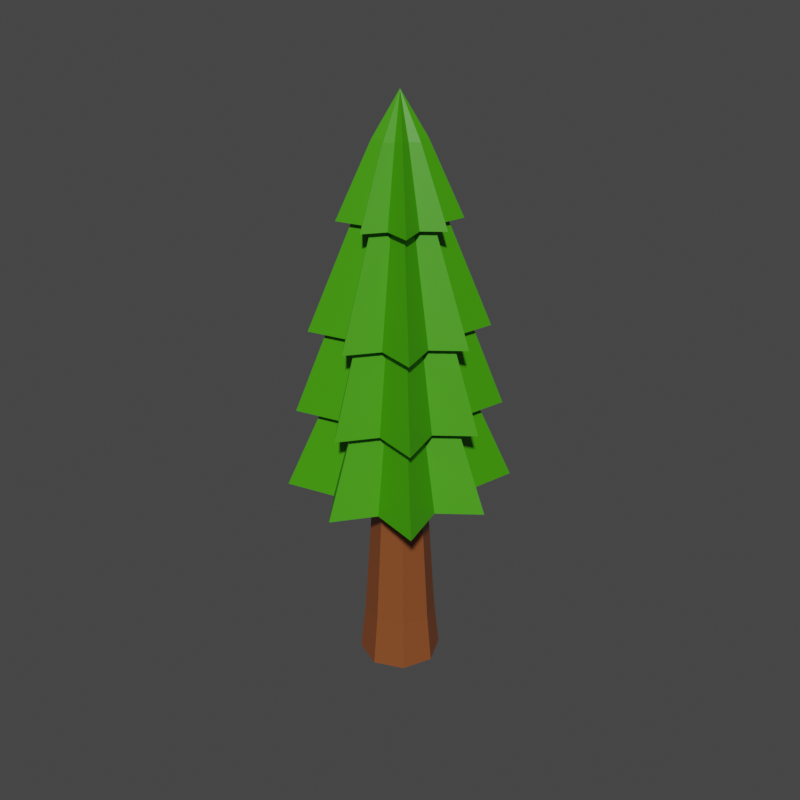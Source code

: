 # Source: Tree_0002.blend  (saved by Blender 2.80.75; exported with 4.5.12 LTS)
import bpy
from mathutils import Matrix  # noqa: F401  (used for matrix-valued properties, if any)

bpy.ops.wm.read_factory_settings(use_empty=True)
scene = bpy.context.scene
scene.name = 'Scene'

# ---- collections
col_collection = bpy.data.collections.new('Collection'); scene.collection.children.link(col_collection)

# ---- images (referenced by path relative to the original .blend; pixels are not part of the script)
import os
ASSET_DIR = os.environ.get("B2B_ASSET_DIR", "")  # directory of the original .blend (textures are referenced by path, not embedded)
HERE = os.path.dirname(os.path.abspath(__file__))  # packed textures are extracted next to this script under _unpacked/

def load_image(name, relpath, width, height, colorspace="sRGB"):
    """Load a texture the original file referenced (path relative to the .blend, or extracted next to this script)."""
    p = next((c for c in (os.path.join(HERE, relpath), os.path.join(ASSET_DIR, relpath)) if relpath and os.path.exists(c)), "")
    if p:
        img = bpy.data.images.load(p, check_existing=True)
        img.name = name
    else:  # same state as the original file: an image datablock whose file is absent (Cycles renders it pink)
        img = bpy.data.images.new(name, width, height)
        img.source = "FILE"
        img.filepath = "//" + (relpath or name)
    img.colorspace_settings.name = colorspace
    return img
img_tree_0002 = load_image('Tree_0002', 'Tree_0002.png', 1024, 1024, 'sRGB')

# ---- materials (node trees are filled in below, after node groups)
mat_material = bpy.data.materials.new('Material')
mat_material.alpha_threshold = 0.0
mat_material.line_color = (0.0, 0.0, 0.0, 1.0)
mat_material_001 = bpy.data.materials.new('Material.001')

# ---- material node trees
mat_material.use_nodes = True; mat_material.node_tree.nodes.clear()
_N = mat_material.node_tree.nodes; _L = mat_material.node_tree.links
n0 = _N.new('ShaderNodeOutputMaterial'); n0.name = 'Material Output'; n0.location = (300, 300)
n1 = _N.new('ShaderNodeTexImage'); n1.name = 'Image Texture'; n1.location = (1, 579)
n1.image = img_tree_0002
n2 = _N.new('ShaderNodeBsdfPrincipled'); n2.name = 'Principled BSDF'; n2.location = (10, 300)
n2.distribution = 'GGX'
n2.subsurface_method = 'BURLEY'
n2.inputs[0].default_value = (0.2411, 0.07002, 0.02087, 1.0)
n2.inputs[2].default_value = 0.4
n2.inputs[3].default_value = 1.45
n2.inputs[27].default_value = (0.0, 0.0, 0.0, 1.0)
n2.inputs[28].default_value = 1.0
_L.new(n2.outputs[0], n0.inputs[0])
n0.is_active_output = True
mat_material_001.use_nodes = True; mat_material_001.node_tree.nodes.clear()
_N = mat_material_001.node_tree.nodes; _L = mat_material_001.node_tree.links
n0 = _N.new('ShaderNodeOutputMaterial'); n0.name = 'Material Output'; n0.location = (300, 300)
n1 = _N.new('ShaderNodeBsdfPrincipled'); n1.name = 'Principled BSDF'; n1.location = (10, 300)
n1.distribution = 'GGX'
n1.subsurface_method = 'BURLEY'
n1.inputs[0].default_value = (0.05094, 0.3229, 0.0, 1.0)
n1.inputs[3].default_value = 1.45
n1.inputs[27].default_value = (0.0, 0.0, 0.0, 1.0)
n1.inputs[28].default_value = 1.0
n2 = _N.new('ShaderNodeTexImage'); n2.name = 'Image Texture'; n2.location = (10, 566)
n2.image = img_tree_0002
_L.new(n1.outputs[0], n0.inputs[0])
n0.is_active_output = True

# ---- world
world_world = bpy.data.worlds.new('World'); scene.world = world_world
world_world.use_nodes = True; world_world.node_tree.nodes.clear()
_N = world_world.node_tree.nodes; _L = world_world.node_tree.links
n0 = _N.new('ShaderNodeOutputWorld'); n0.name = 'World Output'; n0.location = (300, 300)
n1 = _N.new('ShaderNodeBackground'); n1.name = 'Background'; n1.location = (10, 300)
n1.inputs[0].default_value = (0.05088, 0.05088, 0.05088, 1.0)
_L.new(n1.outputs[0], n0.inputs[0])
n0.is_active_output = True
world_world.color = (0.05088, 0.05088, 0.05088)
world_world.use_sun_shadow = False
world_world.sun_shadow_jitter_overblur = 0.0

# ---- meshes
me_cube = bpy.data.meshes.new('Cube')
me_cube.from_pydata([(0.46, 0.46, 0.7469), (0.5298, 0.5298, -0.1), (0.46, -0.46, 0.7469), (0.5298, -0.5298, -0.1), (-0.46, 0.46, 0.7469), (-0.5298, 0.5298, -0.1), (-0.46, -0.46, 0.7469), (-0.5298, -0.5298, -0.1), (-0.758, -1.682e-09, -0.1), (0.6581, -1.682e-09, 0.7469), (-0.6581, -1.682e-09, 0.7469), (0.758, -1.682e-09, -0.1), (9.705e-10, 0.758, -0.1), (9.705e-10, -0.6581, 0.7469), (9.705e-10, -0.758, -0.1), (9.705e-10, 0.6581, 0.7469), (9.705e-10, -1.682e-09, -0.1), (0.303, 0.303, 4.965), (0.3728, 0.3728, 2.434), (0.3728, -0.3728, 2.434), (-0.3728, 0.3728, 2.434), (-0.3728, -0.3728, 2.434), (0.5335, -1.682e-09, 2.434), (-0.5335, -1.682e-09, 2.434), (9.705e-10, -0.5335, 2.434), (9.705e-10, 0.5335, 2.434), (-1.4, -1.4, 3.223), (0.303, -0.303, 4.965), (-0.303, 0.303, 4.965), (-0.303, -0.303, 4.965), (0.4335, -1.682e-09, 4.965), (-0.4335, -1.682e-09, 4.965), (9.705e-10, -0.4335, 4.965), (9.705e-10, 0.4335, 4.965), (9.705e-10, -1.682e-09, 4.965), (1.4, -1.4, 3.223), (-1.4, 1.4, 3.223), (1.4, 1.4, 3.223), (-1.85, -1.682e-09, 3.223), (1.85, -1.682e-09, 3.223), (9.705e-10, -1.85, 3.223), (9.705e-10, 1.85, 3.223), (0.5104, 1.185, 3.223), (1.185, 0.5104, 3.223), (1.185, -0.5104, 3.223), (0.5104, -1.185, 3.223), (-0.5104, -1.185, 3.223), (-1.185, -0.5104, 3.223), (-1.185, 0.5104, 3.223), (-0.5104, 1.185, 3.223), (9.705e-10, -1.682e-09, 3.223), (-0.8027, -0.3457, 4.523), (-0.9478, -0.9478, 4.523), (0.3457, -0.8027, 4.523), (0.9478, -0.9478, 4.523), (0.8027, 0.3457, 4.523), (0.9478, 0.9478, 4.523), (-0.3457, 0.8027, 4.523), (-0.9478, 0.9478, 4.523), (-0.8027, 0.3457, 4.523), (-1.253, -5.113e-09, 4.523), (0.8027, -0.3457, 4.523), (1.253, -5.113e-09, 4.523), (-0.3457, -0.8027, 4.523), (-2.461e-09, -1.253, 4.523), (0.3457, 0.8027, 4.523), (-2.461e-09, 1.253, 4.523), (-0.7284, -0.3137, 5.839), (-1.068, -0.4598, 4.523), (-1.261, -1.261, 4.523), (0.4598, -1.068, 4.523), (1.261, -1.261, 4.523), (1.068, 0.4598, 4.523), (1.261, 1.261, 4.523), (-0.4598, 1.068, 4.523), (-1.261, 1.261, 4.523), (-1.068, 0.4598, 4.523), (-1.667, -4.425e-09, 4.523), (1.068, -0.4598, 4.523), (1.667, -4.425e-09, 4.523), (-0.4598, -1.068, 4.523), (-1.705e-09, -1.667, 4.523), (0.4598, 1.068, 4.523), (-1.705e-09, 1.667, 4.523), (-0.9174, -0.395, 5.839), (-0.86, -0.86, 5.839), (0.3137, -0.7284, 5.839), (0.86, -0.86, 5.839), (0.7284, 0.3137, 5.839), (0.86, 0.86, 5.839), (-0.3137, 0.7284, 5.839), (-0.86, 0.86, 5.839), (-0.7284, 0.3137, 5.839), (-1.137, -5.604e-09, 5.839), (0.7284, -0.3137, 5.839), (1.137, -5.604e-09, 5.839), (-0.3137, -0.7284, 5.839), (-2.969e-09, -1.137, 5.839), (0.3137, 0.7284, 5.839), (-2.969e-09, 1.137, 5.839), (-0.4576, -0.1971, 7.527), (-1.083, -1.083, 5.839), (0.395, -0.9174, 5.839), (1.083, -1.083, 5.839), (0.9174, 0.395, 5.839), (1.083, 1.083, 5.839), (-0.395, 0.9174, 5.839), (-1.083, 1.083, 5.839), (-0.9174, 0.395, 5.839), (-1.432, -1.07e-08, 5.839), (0.9174, -0.395, 5.839), (1.432, -1.07e-08, 5.839), (-0.395, -0.9174, 5.839), (-2.492e-09, -1.432, 5.839), (0.395, 0.9174, 5.839), (-2.492e-09, 1.432, 5.839), (-0.6163, -0.2654, 7.527), (-0.5403, -0.5403, 7.527), (0.1971, -0.4576, 7.527), (0.5403, -0.5403, 7.527), (0.4576, 0.1971, 7.527), (0.5403, 0.5403, 7.527), (-0.1971, 0.4576, 7.527), (-0.5403, 0.5403, 7.527), (-0.4576, 0.1971, 7.527), (-0.7144, -6.446e-09, 7.527), (0.4576, -0.1971, 7.527), (0.7144, -6.446e-09, 7.527), (-0.1971, -0.4576, 7.527), (-9.609e-10, -0.7144, 7.527), (0.1971, 0.4576, 7.527), (-9.609e-10, 0.7144, 7.527), (-0.2651, -0.1142, 8.691), (-0.7277, -0.7277, 7.527), (0.2654, -0.6163, 7.527), (0.7277, -0.7277, 7.527), (0.6163, 0.2654, 7.527), (0.7277, 0.7277, 7.527), (-0.2654, 0.6163, 7.527), (-0.7277, 0.7277, 7.527), (-0.6163, 0.2654, 7.527), (-0.9622, -7.079e-09, 7.527), (0.6163, -0.2654, 7.527), (0.9622, -7.079e-09, 7.527), (-0.2654, -0.6163, 7.527), (-2.474e-09, -0.9622, 7.527), (0.2654, 0.6163, 7.527), (-2.474e-09, 0.9622, 7.527), (-0.313, -0.313, 8.691), (0.1142, -0.2651, 8.691), (0.313, -0.313, 8.691), (0.2651, 0.1142, 8.691), (0.313, 0.313, 8.691), (-0.1142, 0.2651, 8.691), (-0.313, 0.313, 8.691), (-0.2651, 0.1142, 8.691), (-0.4139, -6.486e-09, 8.691), (0.2651, -0.1142, 8.691), (0.4139, -6.486e-09, 8.691), (-0.1142, -0.2651, 8.691), (1.66e-09, -0.4139, 8.691), (0.1142, 0.2651, 8.691), (1.66e-09, 0.4139, 8.691), (1.755e-09, -7.198e-09, 9.364)], [], [(2, 9, 22, 19), (14, 13, 6, 7), (8, 10, 4, 5), (16, 11, 3, 14), (11, 9, 2, 3), (12, 15, 0, 1), (1, 0, 9, 11), (12, 1, 11, 16), (7, 6, 10, 8), (4, 10, 23, 20), (9, 0, 18, 22), (5, 12, 16, 8), (5, 4, 15, 12), (8, 16, 14, 7), (3, 2, 13, 14), (6, 13, 24, 21), (19, 22, 30, 27), (18, 25, 33, 17), (23, 21, 29, 31), (24, 19, 27, 32), (10, 6, 21, 23), (15, 4, 20, 25), (13, 2, 19, 24), (0, 15, 25, 18), (34, 31, 29, 32), (33, 28, 31, 34), (17, 33, 34, 30), (30, 34, 32, 27), (25, 20, 28, 33), (22, 18, 17, 30), (20, 23, 31, 28), (21, 24, 32, 29), (41, 42, 50), (49, 41, 50), (36, 49, 50), (48, 36, 50), (38, 48, 50), (47, 38, 50), (26, 47, 50), (46, 26, 50), (46, 50, 40), (45, 40, 50), (35, 45, 50), (44, 35, 50), (39, 44, 50), (43, 39, 50), (37, 43, 50), (42, 37, 50), (60, 51, 68, 77), (61, 62, 79, 78), (52, 63, 80, 69), (59, 60, 77, 76), (64, 53, 70, 81), (57, 58, 75, 74), (56, 65, 82, 73), (55, 56, 73, 72), (62, 55, 72, 79), (53, 54, 71, 70), (65, 66, 83, 82), (66, 57, 74, 83), (51, 52, 69, 68), (63, 64, 81, 80), (58, 59, 76, 75), (54, 61, 78, 71), (45, 35, 54, 53), (39, 43, 55, 62), (43, 37, 56, 55), (37, 42, 65, 56), (49, 36, 58, 57), (40, 45, 53, 64), (48, 38, 60, 59), (26, 46, 63, 52), (44, 39, 62, 61), (38, 47, 51, 60), (35, 44, 61, 54), (36, 48, 59, 58), (46, 40, 64, 63), (47, 26, 52, 51), (41, 49, 57, 66), (42, 41, 66, 65), (72, 73, 89, 88), (79, 72, 88, 95), (70, 71, 87, 86), (82, 83, 99, 98), (83, 74, 90, 99), (68, 69, 85, 67), (80, 81, 97, 96), (75, 76, 92, 91), (71, 78, 94, 87), (77, 68, 67, 93), (78, 79, 95, 94), (69, 80, 96, 85), (76, 77, 93, 92), (81, 70, 86, 97), (74, 75, 91, 90), (73, 82, 98, 89), (96, 97, 113, 112), (91, 92, 108, 107), (87, 94, 110, 103), (93, 67, 84, 109), (94, 95, 111, 110), (85, 96, 112, 101), (92, 93, 109, 108), (97, 86, 102, 113), (90, 91, 107, 106), (89, 98, 114, 105), (88, 89, 105, 104), (95, 88, 104, 111), (86, 87, 103, 102), (98, 99, 115, 114), (99, 90, 106, 115), (67, 85, 101, 84), (101, 112, 128, 117), (108, 109, 125, 124), (113, 102, 118, 129), (106, 107, 123, 122), (105, 114, 130, 121), (104, 105, 121, 120), (111, 104, 120, 127), (102, 103, 119, 118), (114, 115, 131, 130), (115, 106, 122, 131), (84, 101, 117, 100), (112, 113, 129, 128), (107, 108, 124, 123), (103, 110, 126, 119), (109, 84, 100, 125), (110, 111, 127, 126), (120, 121, 137, 136), (127, 120, 136, 143), (118, 119, 135, 134), (130, 131, 147, 146), (131, 122, 138, 147), (100, 117, 133, 116), (128, 129, 145, 144), (123, 124, 140, 139), (119, 126, 142, 135), (125, 100, 116, 141), (126, 127, 143, 142), (117, 128, 144, 133), (124, 125, 141, 140), (129, 118, 134, 145), (122, 123, 139, 138), (121, 130, 146, 137), (116, 133, 148, 132), (144, 145, 160, 159), (139, 140, 155, 154), (135, 142, 157, 150), (141, 116, 132, 156), (142, 143, 158, 157), (133, 144, 159, 148), (140, 141, 156, 155), (145, 134, 149, 160), (138, 139, 154, 153), (137, 146, 161, 152), (136, 137, 152, 151), (143, 136, 151, 158), (134, 135, 150, 149), (146, 147, 162, 161), (147, 138, 153, 162), (162, 163, 161), (153, 163, 162), (154, 163, 153), (155, 163, 154), (156, 163, 155), (132, 163, 156), (148, 163, 132), (159, 163, 148), (159, 160, 163), (149, 163, 160), (150, 163, 149), (157, 163, 150), (158, 163, 157), (151, 163, 158), (152, 163, 151), (161, 163, 152)])
me_cube.polygons.foreach_set('material_index', [0, 0, 0, 0, 0, 0, 0, 0, 0, 0, 0, 0, 0, 0, 0, 0, 0, 0, 0, 0, 0, 0, 0, 0, 0, 0, 0, 0, 0, 0, 0, 0, 1, 1, 1, 1, 1, 1, 1, 1, 1, 1, 1, 1, 1, 1, 1, 1, 1, 1, 1, 1, 1, 1, 1, 1, 1, 1, 1, 1, 1, 1, 1, 1, 1, 1, 1, 1, 1, 1, 1, 1, 1, 1, 1, 1, 1, 1, 1, 1, 1, 1, 1, 1, 1, 1, 1, 1, 1, 1, 1, 1, 1, 1, 1, 1, 1, 1, 1, 1, 1, 1, 1, 1, 1, 1, 1, 1, 1, 1, 1, 1, 1, 1, 1, 1, 1, 1, 1, 1, 1, 1, 1, 1, 1, 1, 1, 1, 1, 1, 1, 1, 1, 1, 1, 1, 1, 1, 1, 1, 1, 1, 1, 1, 1, 1, 1, 1, 1, 1, 1, 1, 1, 1, 1, 1, 1, 1, 1, 1, 1, 1, 1, 1, 1, 1, 1, 1, 1, 1, 1, 1, 1, 1, 1, 1])
_uv = me_cube.uv_layers.new(name='UVMap')
_uv.uv.foreach_set('vector', [0.8879, 0.001001, 0.8343, 0.001001, 0.8343, 0.1101, 0.8879, 0.1101, 0.8323, 0.9454, 0.7788, 0.9454, 0.7788, 0.999, 0.8323, 0.999, 0.999, 0.7788, 0.9454, 0.7788, 0.9454, 0.8323, 0.999, 0.8323, 0.999, 0.7232, 0.9454, 0.7232, 0.9454, 0.7768, 0.999, 0.7768, 0.7768, 0.9454, 0.7232, 0.9454, 0.7232, 0.999, 0.7768, 0.999, 0.7212, 0.9454, 0.6677, 0.9454, 0.6677, 0.999, 0.7212, 0.999, 0.999, 0.6677, 0.9454, 0.6677, 0.9454, 0.7212, 0.999, 0.7212, 0.999, 0.6121, 0.9454, 0.6121, 0.9454, 0.6657, 0.999, 0.6657, 0.4434, 0.9454, 0.3899, 0.9454, 0.3899, 0.999, 0.4434, 0.999, 0.5546, 0.8323, 0.5546, 0.7788, 0.4454, 0.7788, 0.4454, 0.8323, 0.8323, 0.3343, 0.7788, 0.3343, 0.7788, 0.4434, 0.8323, 0.4434, 0.3879, 0.9454, 0.3343, 0.9454, 0.3343, 0.999, 0.3879, 0.999, 0.999, 0.3343, 0.9454, 0.3343, 0.9454, 0.3879, 0.999, 0.3879, 0.3323, 0.9454, 0.2788, 0.9454, 0.2788, 0.999, 0.3323, 0.999, 0.999, 0.2788, 0.9454, 0.2788, 0.9454, 0.3323, 0.999, 0.3323, 0.7768, 0.7212, 0.7768, 0.6677, 0.6677, 0.6677, 0.6677, 0.7212, 0.7768, 0.4454, 0.7232, 0.4454, 0.7232, 0.5546, 0.7768, 0.5546, 0.6657, 0.7768, 0.6657, 0.7232, 0.5566, 0.7232, 0.5566, 0.7768, 0.7768, 0.3343, 0.7232, 0.3343, 0.7232, 0.4434, 0.7768, 0.4434, 0.5546, 0.7768, 0.5546, 0.7232, 0.4454, 0.7232, 0.4454, 0.7768, 0.7768, 0.2232, 0.7232, 0.2232, 0.7232, 0.3323, 0.7768, 0.3323, 0.4434, 0.7768, 0.4434, 0.7232, 0.3343, 0.7232, 0.3343, 0.7768, 0.7768, 0.1121, 0.7232, 0.1121, 0.7232, 0.2212, 0.7768, 0.2212, 0.3323, 0.7768, 0.3323, 0.7232, 0.2232, 0.7232, 0.2232, 0.7768, 0.2768, 0.9454, 0.2232, 0.9454, 0.2232, 0.999, 0.2768, 0.999, 0.999, 0.2232, 0.9454, 0.2232, 0.9454, 0.2768, 0.999, 0.2768, 0.999, 0.1677, 0.9454, 0.1677, 0.9454, 0.2212, 0.999, 0.2212, 0.2212, 0.9454, 0.1677, 0.9454, 0.1677, 0.999, 0.2212, 0.999, 0.7212, 0.4454, 0.6677, 0.4454, 0.6677, 0.5546, 0.7212, 0.5546, 0.6657, 0.7212, 0.6657, 0.6677, 0.5566, 0.6677, 0.5566, 0.7212, 0.7212, 0.3343, 0.6677, 0.3343, 0.6677, 0.4434, 0.7212, 0.4434, 0.1101, 0.7212, 0.1101, 0.6677, 0.001001, 0.6677, 0.001001, 0.7212, 0.2242, 0.1101, 0.3323, 0.1101, 0.3323, 0.002002, 0.1101, 0.3323, 0.002002, 0.3323, 0.1101, 0.2242, 0.1131, 0.3323, 0.2212, 0.3323, 0.2212, 0.2242, 0.3323, 0.2212, 0.2242, 0.2212, 0.3323, 0.1131, 0.002002, 0.2212, 0.1101, 0.2212, 0.1101, 0.1131, 0.1101, 0.1101, 0.002002, 0.1101, 0.1101, 0.002002, 0.1131, 0.2212, 0.2212, 0.2212, 0.2212, 0.1131, 0.2212, 0.1101, 0.1131, 0.1101, 0.2212, 0.002002, 0.001001, 0.001001, 0.001001, 0.1091, 0.1091, 0.001001, 0.001001, 0.1121, 0.1091, 0.1121, 0.001001, 0.2202, 0.2202, 0.001001, 0.1121, 0.001001, 0.1121, 0.1091, 0.1121, 0.1121, 0.2202, 0.1121, 0.1121, 0.2202, 0.1091, 0.2232, 0.001001, 0.2232, 0.001001, 0.3313, 0.2232, 0.001001, 0.3313, 0.001001, 0.2232, 0.1091, 0.3313, 0.1121, 0.2232, 0.1121, 0.2232, 0.2202, 0.1121, 0.2232, 0.2202, 0.2232, 0.1121, 0.3313, 0.1657, 0.9454, 0.1121, 0.9454, 0.1121, 0.999, 0.1657, 0.999, 0.999, 0.1121, 0.9454, 0.1121, 0.9454, 0.1657, 0.999, 0.1657, 0.6101, 0.5546, 0.6101, 0.4454, 0.5566, 0.4454, 0.5566, 0.5546, 0.999, 0.05656, 0.9454, 0.05656, 0.9454, 0.1101, 0.999, 0.1101, 0.1101, 0.9454, 0.05656, 0.9454, 0.05656, 0.999, 0.1101, 0.999, 0.5566, 0.6101, 0.6657, 0.6101, 0.6657, 0.5566, 0.5566, 0.5566, 0.6657, 0.5546, 0.6657, 0.4454, 0.6121, 0.4454, 0.6121, 0.5546, 0.5566, 0.6657, 0.6657, 0.6657, 0.6657, 0.6121, 0.5566, 0.6121, 0.05455, 0.9454, 0.001001, 0.9454, 0.001001, 0.999, 0.05455, 0.999, 0.7212, 0.1101, 0.7212, 0.001001, 0.6677, 0.001001, 0.6677, 0.1101, 0.999, 0.001001, 0.9454, 0.001001, 0.9454, 0.05455, 0.999, 0.05455, 0.9434, 0.8899, 0.8899, 0.8899, 0.8899, 0.9434, 0.9434, 0.9434, 0.2232, 0.7212, 0.3323, 0.7212, 0.3323, 0.6677, 0.2232, 0.6677, 0.4434, 0.8899, 0.3899, 0.8899, 0.3899, 0.9434, 0.4434, 0.9434, 0.7212, 0.3323, 0.7212, 0.2232, 0.6677, 0.2232, 0.6677, 0.3323, 0.4454, 0.7212, 0.5546, 0.7212, 0.5546, 0.6677, 0.4454, 0.6677, 0.6657, 0.2232, 0.5566, 0.2232, 0.5566, 0.3323, 0.6657, 0.3323, 0.3323, 0.5566, 0.2232, 0.5566, 0.2232, 0.6657, 0.3323, 0.6657, 0.2212, 0.5566, 0.1121, 0.5566, 0.1121, 0.6657, 0.2212, 0.6657, 0.6657, 0.1121, 0.5566, 0.1121, 0.5566, 0.2212, 0.6657, 0.2212, 0.1101, 0.5566, 0.001001, 0.5566, 0.001001, 0.6657, 0.1101, 0.6657, 0.6657, 0.001001, 0.5566, 0.001001, 0.5566, 0.1101, 0.6657, 0.1101, 0.5546, 0.4454, 0.4454, 0.4454, 0.4454, 0.5546, 0.5546, 0.5546, 0.4434, 0.4454, 0.3343, 0.4454, 0.3343, 0.5546, 0.4434, 0.5546, 0.5546, 0.3343, 0.4454, 0.3343, 0.4454, 0.4434, 0.5546, 0.4434, 0.5546, 0.2232, 0.4454, 0.2232, 0.4454, 0.3323, 0.5546, 0.3323, 0.3323, 0.4454, 0.2232, 0.4454, 0.2232, 0.5546, 0.3323, 0.5546, 0.2212, 0.4454, 0.1121, 0.4454, 0.1121, 0.5546, 0.2212, 0.5546, 0.5546, 0.1121, 0.4454, 0.1121, 0.4454, 0.2212, 0.5546, 0.2212, 0.5546, 0.001001, 0.4454, 0.001001, 0.4454, 0.1101, 0.5546, 0.1101, 0.1101, 0.4454, 0.001001, 0.4454, 0.001001, 0.5546, 0.1101, 0.5546, 0.4434, 0.3343, 0.3343, 0.3343, 0.3343, 0.4434, 0.4434, 0.4434, 0.4434, 0.2232, 0.3343, 0.2232, 0.3343, 0.3323, 0.4434, 0.3323, 0.7768, 0.5566, 0.7232, 0.5566, 0.7232, 0.6657, 0.7768, 0.6657, 0.3323, 0.3343, 0.2232, 0.3343, 0.2232, 0.4434, 0.3323, 0.4434, 0.1101, 0.8323, 0.1101, 0.7788, 0.001001, 0.7788, 0.001001, 0.8323, 0.8323, 0.1121, 0.7788, 0.1121, 0.7788, 0.2212, 0.8323, 0.2212, 0.4434, 0.1121, 0.3343, 0.1121, 0.3343, 0.2212, 0.4434, 0.2212, 0.3323, 0.8323, 0.3323, 0.7788, 0.2232, 0.7788, 0.2232, 0.8323, 0.2212, 0.3343, 0.1121, 0.3343, 0.1121, 0.4434, 0.2212, 0.4434, 0.4434, 0.001001, 0.3343, 0.001001, 0.3343, 0.1101, 0.4434, 0.1101, 0.8323, 0.4454, 0.7788, 0.4454, 0.7788, 0.5546, 0.8323, 0.5546, 0.4434, 0.8323, 0.4434, 0.7788, 0.3343, 0.7788, 0.3343, 0.8323, 0.1101, 0.3343, 0.001001, 0.3343, 0.001001, 0.4434, 0.1101, 0.4434, 0.8323, 0.5566, 0.7788, 0.5566, 0.7788, 0.6657, 0.8323, 0.6657, 0.6657, 0.8323, 0.6657, 0.7788, 0.5566, 0.7788, 0.5566, 0.8323, 0.3323, 0.2232, 0.2232, 0.2232, 0.2232, 0.3323, 0.3323, 0.3323, 0.4434, 0.5566, 0.3343, 0.5566, 0.3343, 0.6657, 0.4434, 0.6657, 0.8879, 0.9454, 0.8343, 0.9454, 0.8343, 0.999, 0.8879, 0.999, 0.9434, 0.3899, 0.8899, 0.3899, 0.8899, 0.4434, 0.9434, 0.4434, 0.3879, 0.8899, 0.3343, 0.8899, 0.3343, 0.9434, 0.3879, 0.9434, 0.9434, 0.3343, 0.8899, 0.3343, 0.8899, 0.3879, 0.9434, 0.3879, 0.3323, 0.8899, 0.2788, 0.8899, 0.2788, 0.9434, 0.3323, 0.9434, 0.9434, 0.2788, 0.8899, 0.2788, 0.8899, 0.3323, 0.9434, 0.3323, 0.9434, 0.2232, 0.8899, 0.2232, 0.8899, 0.2768, 0.9434, 0.2768, 0.2768, 0.8899, 0.2232, 0.8899, 0.2232, 0.9434, 0.2768, 0.9434, 0.9434, 0.1677, 0.8899, 0.1677, 0.8899, 0.2212, 0.9434, 0.2212, 0.2212, 0.8899, 0.1677, 0.8899, 0.1677, 0.9434, 0.2212, 0.9434, 0.1657, 0.8899, 0.1121, 0.8899, 0.1121, 0.9434, 0.1657, 0.9434, 0.9434, 0.1121, 0.8899, 0.1121, 0.8899, 0.1657, 0.9434, 0.1657, 0.9434, 0.05656, 0.8899, 0.05656, 0.8899, 0.1101, 0.9434, 0.1101, 0.1101, 0.8899, 0.05656, 0.8899, 0.05656, 0.9434, 0.1101, 0.9434, 0.05455, 0.8899, 0.001001, 0.8899, 0.001001, 0.9434, 0.05455, 0.9434, 0.9434, 0.001001, 0.8899, 0.001001, 0.8899, 0.05455, 0.9434, 0.05455, 0.8879, 0.7788, 0.8343, 0.7788, 0.8343, 0.8879, 0.8879, 0.8879, 0.7768, 0.8879, 0.7768, 0.8343, 0.6677, 0.8343, 0.6677, 0.8879, 0.8323, 0.7788, 0.7788, 0.7788, 0.7788, 0.8879, 0.8323, 0.8879, 0.6657, 0.8879, 0.6657, 0.8343, 0.5566, 0.8343, 0.5566, 0.8879, 0.8879, 0.6677, 0.8343, 0.6677, 0.8343, 0.7768, 0.8879, 0.7768, 0.5546, 0.8879, 0.5546, 0.8343, 0.4454, 0.8343, 0.4454, 0.8879, 0.8879, 0.5566, 0.8343, 0.5566, 0.8343, 0.6657, 0.8879, 0.6657, 0.4434, 0.8879, 0.4434, 0.8343, 0.3343, 0.8343, 0.3343, 0.8879, 0.8879, 0.4454, 0.8343, 0.4454, 0.8343, 0.5546, 0.8879, 0.5546, 0.3323, 0.8879, 0.3323, 0.8343, 0.2232, 0.8343, 0.2232, 0.8879, 0.8879, 0.3343, 0.8343, 0.3343, 0.8343, 0.4434, 0.8879, 0.4434, 0.2212, 0.8879, 0.2212, 0.8343, 0.1121, 0.8343, 0.1121, 0.8879, 0.8879, 0.2232, 0.8343, 0.2232, 0.8343, 0.3323, 0.8879, 0.3323, 0.1101, 0.8879, 0.1101, 0.8343, 0.001001, 0.8343, 0.001001, 0.8879, 0.8879, 0.1121, 0.8343, 0.1121, 0.8343, 0.2212, 0.8879, 0.2212, 0.4434, 0.7212, 0.4434, 0.6677, 0.3343, 0.6677, 0.3343, 0.7212, 0.9434, 0.4454, 0.8899, 0.4454, 0.8899, 0.499, 0.9434, 0.499, 0.499, 0.8899, 0.4454, 0.8899, 0.4454, 0.9434, 0.499, 0.9434, 0.9434, 0.501, 0.8899, 0.501, 0.8899, 0.5546, 0.9434, 0.5546, 0.5546, 0.8899, 0.501, 0.8899, 0.501, 0.9434, 0.5546, 0.9434, 0.9434, 0.5566, 0.8899, 0.5566, 0.8899, 0.6101, 0.9434, 0.6101, 0.6101, 0.8899, 0.5566, 0.8899, 0.5566, 0.9434, 0.6101, 0.9434, 0.6657, 0.8899, 0.6121, 0.8899, 0.6121, 0.9434, 0.6657, 0.9434, 0.9434, 0.6121, 0.8899, 0.6121, 0.8899, 0.6657, 0.9434, 0.6657, 0.7212, 0.8899, 0.6677, 0.8899, 0.6677, 0.9434, 0.7212, 0.9434, 0.9434, 0.6677, 0.8899, 0.6677, 0.8899, 0.7212, 0.9434, 0.7212, 0.9434, 0.7232, 0.8899, 0.7232, 0.8899, 0.7768, 0.9434, 0.7768, 0.7768, 0.8899, 0.7232, 0.8899, 0.7232, 0.9434, 0.7768, 0.9434, 0.8323, 0.8899, 0.7788, 0.8899, 0.7788, 0.9434, 0.8323, 0.9434, 0.9434, 0.7788, 0.8899, 0.7788, 0.8899, 0.8323, 0.9434, 0.8323, 0.8879, 0.8899, 0.8343, 0.8899, 0.8343, 0.9434, 0.8879, 0.9434, 0.9434, 0.8343, 0.8899, 0.8343, 0.8899, 0.8879, 0.9434, 0.8879, 0.7212, 0.1121, 0.6677, 0.1121, 0.6677, 0.2212, 0.7212, 0.2212, 0.2212, 0.7212, 0.2212, 0.6677, 0.1121, 0.6677, 0.1121, 0.7212, 0.8323, 0.6677, 0.7788, 0.6677, 0.7788, 0.7768, 0.8323, 0.7768, 0.5546, 0.6657, 0.5546, 0.6121, 0.4454, 0.6121, 0.4454, 0.6657, 0.6657, 0.3343, 0.6121, 0.3343, 0.6121, 0.4434, 0.6657, 0.4434, 0.5546, 0.6101, 0.5546, 0.5566, 0.4454, 0.5566, 0.4454, 0.6101, 0.6101, 0.3343, 0.5566, 0.3343, 0.5566, 0.4434, 0.6101, 0.4434, 0.1101, 0.7768, 0.1101, 0.7232, 0.001001, 0.7232, 0.001001, 0.7768, 0.7212, 0.5566, 0.6677, 0.5566, 0.6677, 0.6657, 0.7212, 0.6657, 0.2212, 0.7768, 0.2212, 0.7232, 0.1121, 0.7232, 0.1121, 0.7768, 0.7768, 0.001001, 0.7232, 0.001001, 0.7232, 0.1101, 0.7768, 0.1101, 0.7768, 0.7768, 0.7768, 0.7232, 0.6677, 0.7232, 0.6677, 0.7768, 0.8323, 0.001001, 0.7788, 0.001001, 0.7788, 0.1101, 0.8323, 0.1101, 0.2212, 0.8323, 0.2212, 0.7788, 0.1121, 0.7788, 0.1121, 0.8323, 0.8323, 0.2232, 0.7788, 0.2232, 0.7788, 0.3323, 0.8323, 0.3323, 0.7768, 0.8323, 0.7768, 0.7788, 0.6677, 0.7788, 0.6677, 0.8323, 0.4464, 0.999, 0.499, 0.9464, 0.499, 0.999, 0.6101, 0.999, 0.6101, 0.9464, 0.5576, 0.999, 0.9464, 0.4434, 0.999, 0.3909, 0.999, 0.4434, 0.999, 0.499, 0.999, 0.4464, 0.9464, 0.499, 0.6131, 0.999, 0.6657, 0.9464, 0.6657, 0.999, 0.5546, 0.999, 0.5546, 0.9464, 0.502, 0.999, 0.9464, 0.5546, 0.999, 0.502, 0.999, 0.5546, 0.999, 0.6101, 0.999, 0.5576, 0.9464, 0.6101, 0.6121, 0.9454, 0.6647, 0.9454, 0.6121, 0.998, 0.5566, 0.9454, 0.5566, 0.998, 0.6091, 0.9454, 0.998, 0.5566, 0.9454, 0.6091, 0.9454, 0.5566, 0.9454, 0.501, 0.9454, 0.5536, 0.998, 0.501, 0.5536, 0.9454, 0.501, 0.998, 0.501, 0.9454, 0.4454, 0.9454, 0.4454, 0.998, 0.498, 0.9454, 0.998, 0.4454, 0.9454, 0.498, 0.9454, 0.4454, 0.9454, 0.3899, 0.9454, 0.4424, 0.998, 0.3899])
me_cube.materials.append(mat_material)
me_cube.materials.append(mat_material_001)
me_cube.use_remesh_preserve_volume = False
me_cube.use_remesh_preserve_attributes = False
me_cube.use_mirror_vertex_groups = False
me_cube.update()

# ---- objects
ob_cube = bpy.data.objects.new('Cube', me_cube)

# ---- transforms, parenting, visibility, modifiers, constraints
ob_cube.location = (0.0, 0.0, 0.0)
ob_cube.scale = (0.9482, 0.9482, 1.055)
ob_cube.lock_rotations_4d = False
ob_cube.empty_display_type = 'ARROWS'
ob_cube.lineart.crease_threshold = 0.0

# ---- collection membership
col_collection.objects.link(ob_cube)

# ---- scene / render settings (as saved in the file)
scene.frame_start = 1; scene.frame_end = 10000; scene.frame_set(0)
scene.render.engine = 'CYCLES'
scene.render.image_settings.file_format = 'FFMPEG'
scene.render.image_settings.color_mode = 'RGB'
scene.render.image_settings.compression = 0
scene.render.resolution_x = 256
scene.render.resolution_y = 256
scene.render.fps = 3
scene.render.fps_base = 0.1
scene.cycles.shading_system = True
scene.cycles.use_denoising = False
scene.cycles.samples = 512
scene.cycles.sampling_pattern = 'TABULATED_SOBOL'
scene.cycles.light_sampling_threshold = 0.001
scene.cycles.use_adaptive_sampling = False
scene.cycles.use_light_tree = False
scene.cycles.min_light_bounces = 2
scene.cycles.min_transparent_bounces = 3
scene.cycles.max_bounces = 24
scene.cycles.diffuse_bounces = 8
scene.cycles.glossy_bounces = 8
scene.cycles.transmission_bounces = 24
scene.cycles.volume_bounces = 2
scene.cycles.transparent_max_bounces = 16
scene.view_settings.view_transform = 'Filmic'
bpy.context.view_layer.update()

# ---- added for rendering (the .blend has no active camera and no usable light): camera, sun
cam_auto = bpy.data.cameras.new('AutoCamera')
cam_auto.lens = 50.0
cam_auto.sensor_width = 36.0
cam_auto.clip_end = 1000.0
ob_auto_camera = bpy.data.objects.new('AutoCamera', cam_auto)
scene.collection.objects.link(ob_auto_camera)
ob_auto_camera.location = (10.3182, -12.3818, 13.1425)
ob_auto_camera.rotation_euler = (1.09748, -7.21219e-08, 0.694738)
scene.camera = ob_auto_camera
light_auto_sun = bpy.data.lights.new('AutoSun', 'SUN')
light_auto_sun.energy = 3.0
light_auto_sun.angle = 0.0523599
ob_auto_sun = bpy.data.objects.new('AutoSun', light_auto_sun)
scene.collection.objects.link(ob_auto_sun)
ob_auto_sun.rotation_euler = (0.872665, 0.174533, 0.523599)
bpy.context.view_layer.update()
